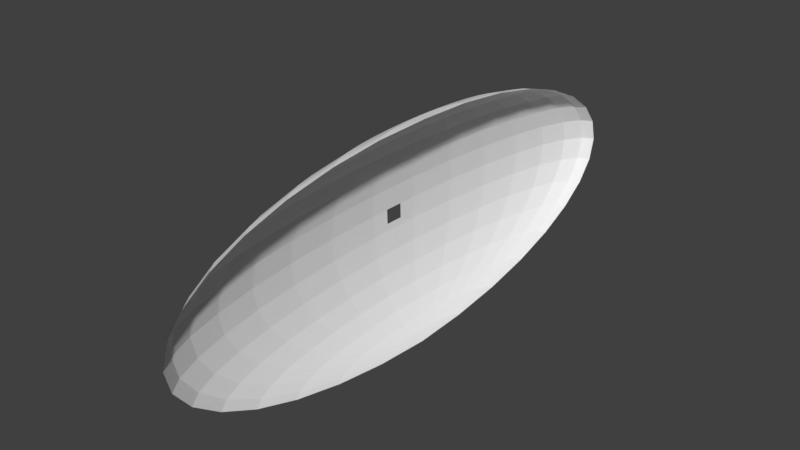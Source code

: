 # Source: mega_ship_outer_shell_test.blend  (saved by Blender 2.79.0; exported with 4.5.12 LTS)
import bpy
from mathutils import Matrix  # noqa: F401  (used for matrix-valued properties, if any)

bpy.ops.wm.read_factory_settings(use_empty=True)
scene = bpy.context.scene
scene.name = 'Scene'

# ---- collections
col_collection_1 = bpy.data.collections.new('Collection 1'); scene.collection.children.link(col_collection_1)

# ---- materials (node trees are filled in below, after node groups)
mat_material_001 = bpy.data.materials.new('Material.001')
mat_material_001.alpha_threshold = 0.0
mat_material_001.use_transparent_shadow = False
mat_material_001.roughness = 0.5

# ---- material node trees

# ---- world
world_world = bpy.data.worlds.new('World'); scene.world = world_world
world_world.color = (0.05088, 0.05088, 0.05088)
world_world.use_sun_shadow = False
world_world.sun_shadow_jitter_overblur = 0.0
world_world.cycles.sampling_method = 'MANUAL'

# ---- meshes
me_sphere = bpy.data.meshes.new('Sphere')
me_sphere.from_pydata([(0.0, -3.258e-07, -1.0), (-0.03806, -0.1913, 0.9808), (-0.07466, -0.3753, 0.9239), (-0.1084, -0.5449, 0.8315), (-0.1379, -0.6935, 0.7071), (-0.1622, -0.8155, 0.5556), (-0.1802, -0.9061, 0.3827), (-0.1913, -0.9619, 0.1951), (-0.1951, -0.9808, 7.55e-08), (-0.1913, -0.9619, -0.1951), (-0.1802, -0.9061, -0.3827), (-0.1622, -0.8155, -0.5556), (-0.1379, -0.6935, -0.7071), (-0.1084, -0.5449, -0.8315), (-0.07466, -0.3753, -0.9239), (-0.03806, -0.1913, -0.9808), (-1.247e-07, -6.269e-07, 1.0), (-0.07466, -0.1802, 0.9808), (-0.1464, -0.3536, 0.9239), (-0.2126, -0.5133, 0.8315), (-0.2706, -0.6533, 0.7071), (-0.3182, -0.7682, 0.5556), (-0.3536, -0.8536, 0.3827), (-0.3753, -0.9061, 0.1951), (-0.3827, -0.9239, 7.55e-08), (-0.3753, -0.9061, -0.1951), (-0.3536, -0.8536, -0.3827), (-0.3182, -0.7682, -0.5556), (-0.2706, -0.6533, -0.7071), (-0.2126, -0.5133, -0.8315), (-0.1464, -0.3536, -0.9239), (-0.07466, -0.1802, -0.9808), (-0.1084, -0.1622, 0.9808), (-0.2126, -0.3182, 0.9239), (-0.3087, -0.4619, 0.8315), (-0.3928, -0.5879, 0.7071), (-0.4619, -0.6913, 0.5556), (-0.5133, -0.7682, 0.3827), (-0.5449, -0.8155, 0.1951), (-0.5556, -0.8315, 7.55e-08), (-0.5449, -0.8155, -0.1951), (-0.5133, -0.7682, -0.3827), (-0.4619, -0.6913, -0.5556), (-0.3928, -0.5879, -0.7071), (-0.3087, -0.4619, -0.8315), (-0.2126, -0.3182, -0.9239), (-0.1084, -0.1622, -0.9808), (-0.1379, -0.138, 0.9808), (-0.2706, -0.2706, 0.9239), (-0.3928, -0.3928, 0.8315), (-0.5, -0.5, 0.7071), (-0.5879, -0.5879, 0.5556), (-0.6533, -0.6533, 0.3827), (-0.6935, -0.6935, 0.1951), (-0.7071, -0.7071, 7.55e-08), (-0.6935, -0.6935, -0.1951), (-0.6533, -0.6533, -0.3827), (-0.5879, -0.5879, -0.5556), (-0.5, -0.5, -0.7071), (-0.3928, -0.3928, -0.8315), (-0.2706, -0.2706, -0.9239), (-0.1379, -0.1379, -0.9808), (-0.1622, -0.1084, 0.9808), (-0.3182, -0.2126, 0.9239), (-0.4619, -0.3087, 0.8315), (-0.5879, -0.3928, 0.7071), (-0.6913, -0.4619, 0.5556), (-0.7682, -0.5133, 0.3827), (-0.8155, -0.5449, 0.1951), (-0.8315, -0.5556, 7.55e-08), (-0.8155, -0.5449, -0.1951), (-0.7682, -0.5133, -0.3827), (-0.6913, -0.4619, -0.5556), (-0.5879, -0.3928, -0.7071), (-0.4619, -0.3087, -0.8315), (-0.3182, -0.2126, -0.9239), (-0.1622, -0.1084, -0.9808), (-0.1802, -0.07466, 0.9808), (-0.3536, -0.1464, 0.9239), (-0.5133, -0.2126, 0.8315), (-0.6533, -0.2706, 0.7071), (-0.7682, -0.3182, 0.5556), (-0.8536, -0.3536, 0.3827), (-0.9061, -0.3753, 0.1951), (-0.9239, -0.3827, 7.55e-08), (-0.9061, -0.3753, -0.1951), (-0.8536, -0.3536, -0.3827), (-0.7682, -0.3182, -0.5556), (-0.6533, -0.2706, -0.7071), (-0.5133, -0.2126, -0.8315), (-0.3536, -0.1464, -0.9239), (-0.1802, -0.07466, -0.9808), (-0.1913, -0.03806, 0.9808), (-0.3753, -0.07466, 0.9239), (-0.5449, -0.1084, 0.8315), (-0.6935, -0.1379, 0.7071), (-0.8155, -0.1622, 0.5556), (-0.9061, -0.1802, 0.3827), (-0.9619, -0.1913, 0.1951), (-0.9808, -0.1951, 7.55e-08), (-0.9619, -0.1913, -0.1951), (-0.9061, -0.1802, -0.3827), (-0.8155, -0.1622, -0.5556), (-0.6935, -0.1379, -0.7071), (-0.5449, -0.1084, -0.8315), (-0.3753, -0.07466, -0.9239), (-0.1913, -0.03806, -0.9808), (-0.1951, -3.117e-07, 0.9808), (-0.3827, -2.819e-07, 0.9239), (-0.5556, -2.819e-07, 0.8315), (-0.7071, -1.851e-07, 0.7071), (-0.8315, -1.404e-07, 0.5556), (-0.9239, -3.192e-07, 0.3827), (-0.9808, -9.567e-08, 0.1951), (-1.0, -1.404e-07, 7.55e-08), (-0.9808, -9.567e-08, -0.1951), (-0.9239, -3.192e-07, -0.3827), (-0.8315, -1.404e-07, -0.5556), (-0.7071, -1.851e-07, -0.7071), (-0.5556, -2.596e-07, -0.8315), (-0.3827, -2.521e-07, -0.9239), (-0.1951, -3.155e-07, -0.9808), (-0.1913, 0.03806, 0.9808), (-0.3753, 0.07466, 0.9239), (-0.5449, 0.1084, 0.8315), (-0.6935, 0.1379, 0.7071), (-0.8155, 0.1622, 0.5556), (-0.9061, 0.1802, 0.3827), (-0.9619, 0.1913, 0.1951), (-0.9808, 0.1951, 7.55e-08), (-0.9619, 0.1913, -0.1951), (-0.9061, 0.1802, -0.3827), (-0.8155, 0.1622, -0.5556), (-0.6935, 0.1379, -0.7071), (-0.5449, 0.1084, -0.8315), (-0.3753, 0.07466, -0.9239), (-0.1913, 0.03806, -0.9808), (-0.1802, 0.07466, 0.9808), (-0.3536, 0.1464, 0.9239), (-0.5133, 0.2126, 0.8315), (-0.6533, 0.2706, 0.7071), (-0.7682, 0.3182, 0.5556), (-0.8536, 0.3536, 0.3827), (-0.9061, 0.3753, 0.1951), (-0.9239, 0.3827, 7.55e-08), (-0.9061, 0.3753, -0.1951), (-0.8536, 0.3536, -0.3827), (-0.7682, 0.3182, -0.5556), (-0.6533, 0.2706, -0.7071), (-0.5133, 0.2126, -0.8315), (-0.3536, 0.1464, -0.9239), (-0.1802, 0.07466, -0.9808), (-0.1622, 0.1084, 0.9808), (-0.3182, 0.2126, 0.9239), (-0.4619, 0.3087, 0.8315), (-0.5879, 0.3928, 0.7071), (-0.6913, 0.4619, 0.5556), (-0.7682, 0.5133, 0.3827), (-0.8155, 0.5449, 0.1951), (-0.8315, 0.5556, 7.55e-08), (-0.8155, 0.5449, -0.1951), (-0.7682, 0.5133, -0.3827), (-0.6913, 0.4619, -0.5556), (-0.5879, 0.3928, -0.7071), (-0.4619, 0.3087, -0.8315), (-0.3182, 0.2126, -0.9239), (-0.1622, 0.1084, -0.9808), (-0.1379, 0.1379, 0.9808), (-0.2706, 0.2706, 0.9239), (-0.3928, 0.3928, 0.8315), (-0.5, 0.5, 0.7071), (-0.5879, 0.5879, 0.5556), (-0.6533, 0.6533, 0.3827), (-0.6935, 0.6935, 0.1951), (-0.7071, 0.7071, 7.55e-08), (-0.6935, 0.6935, -0.1951), (-0.6533, 0.6533, -0.3827), (-0.5879, 0.5879, -0.5556), (-0.5, 0.5, -0.7071), (-0.3928, 0.3928, -0.8315), (-0.2706, 0.2706, -0.9239), (-0.1379, 0.1379, -0.9808), (-0.1084, 0.1622, 0.9808), (-0.2126, 0.3182, 0.9239), (-0.3087, 0.4619, 0.8315), (-0.3928, 0.5879, 0.7071), (-0.4619, 0.6913, 0.5556), (-0.5133, 0.7682, 0.3827), (-0.5449, 0.8155, 0.1951), (-0.5556, 0.8315, 7.55e-08), (-0.5449, 0.8155, -0.1951), (-0.5133, 0.7682, -0.3827), (-0.4619, 0.6913, -0.5556), (-0.3928, 0.5879, -0.7071), (-0.3087, 0.4619, -0.8315), (-0.2126, 0.3182, -0.9239), (-0.1084, 0.1622, -0.9808), (-0.07466, 0.1802, 0.9808), (-0.1464, 0.3536, 0.9239), (-0.2126, 0.5133, 0.8315), (-0.2706, 0.6533, 0.7071), (-0.3182, 0.7682, 0.5556), (-0.3536, 0.8536, 0.3827), (-0.3753, 0.9061, 0.1951), (-0.3827, 0.9239, 7.55e-08), (-0.3753, 0.9061, -0.1951), (-0.3536, 0.8536, -0.3827), (-0.3182, 0.7682, -0.5556), (-0.2706, 0.6533, -0.7071), (-0.2126, 0.5133, -0.8315), (-0.1464, 0.3536, -0.9239), (-0.07466, 0.1802, -0.9808), (-0.03806, 0.1913, 0.9808), (-0.07466, 0.3753, 0.9239), (-0.1084, 0.5449, 0.8315), (-0.1379, 0.6935, 0.7071), (-0.1622, 0.8155, 0.5556), (-0.1802, 0.9061, 0.3827), (-0.1913, 0.9619, 0.1951), (-0.1951, 0.9808, 7.55e-08), (-0.1913, 0.9619, -0.1951), (-0.1802, 0.9061, -0.3827), (-0.1622, 0.8155, -0.5556), (-0.1379, 0.6935, -0.7071), (-0.1084, 0.5449, -0.8315), (-0.07466, 0.3753, -0.9239), (-0.03806, 0.1913, -0.9808), (3.749e-08, 0.1951, 0.9808), (7.847e-08, 0.3827, 0.9239), (1.083e-07, 0.5556, 0.8315), (1.53e-07, 0.7071, 0.7071), (2.722e-07, 0.8315, 0.5556), (6.357e-08, 0.9239, 0.3827), (2.573e-07, 0.9808, 0.1951), (2.722e-07, 1.0, 7.55e-08), (2.573e-07, 0.9808, -0.1951), (6.357e-08, 0.9239, -0.3827), (2.722e-07, 0.8315, -0.5556), (1.53e-07, 0.7071, -0.7071), (1.232e-07, 0.5556, -0.8315), (7.847e-08, 0.3827, -0.9239), (1.514e-08, 0.1951, -0.9808), (-0.9936, -1.255e-07, -0.06503), (-0.9872, -1.106e-07, -0.1301), (-0.9745, 0.1938, -0.06503), (-0.9682, 0.1926, -0.1301), (-0.9872, 0.1301, 7.55e-08), (-0.9936, 0.06503, 7.55e-08), (-0.9682, 0.1276, -0.1951), (-0.9745, 0.06378, -0.1951), (-0.9809, 0.0642, -0.1301), (-0.9745, 0.1284, -0.1301), (-0.9872, 0.06461, -0.06503), (-0.9809, 0.1292, -0.06503)], [], [(1, 16, 17), (0, 15, 31), (9, 8, 24, 25), (2, 1, 17, 18), (10, 9, 25, 26), (3, 2, 18, 19), (11, 10, 26, 27), (4, 3, 19, 20), (12, 11, 27, 28), (5, 4, 20, 21), (13, 12, 28, 29), (6, 5, 21, 22), (14, 13, 29, 30), (7, 6, 22, 23), (15, 14, 30, 31), (8, 7, 23, 24), (21, 20, 35, 36), (29, 28, 43, 44), (22, 21, 36, 37), (30, 29, 44, 45), (23, 22, 37, 38), (31, 30, 45, 46), (24, 23, 38, 39), (17, 16, 32), (0, 31, 46), (25, 24, 39, 40), (18, 17, 32, 33), (26, 25, 40, 41), (19, 18, 33, 34), (27, 26, 41, 42), (20, 19, 34, 35), (28, 27, 42, 43), (40, 39, 54, 55), (33, 32, 47, 48), (41, 40, 55, 56), (34, 33, 48, 49), (42, 41, 56, 57), (35, 34, 49, 50), (43, 42, 57, 58), (36, 35, 50, 51), (44, 43, 58, 59), (37, 36, 51, 52), (45, 44, 59, 60), (38, 37, 52, 53), (46, 45, 60, 61), (39, 38, 53, 54), (32, 16, 47), (0, 46, 61), (59, 58, 73, 74), (52, 51, 66, 67), (60, 59, 74, 75), (53, 52, 67, 68), (61, 60, 75, 76), (54, 53, 68, 69), (47, 16, 62), (0, 61, 76), (55, 54, 69, 70), (48, 47, 62, 63), (56, 55, 70, 71), (49, 48, 63, 64), (57, 56, 71, 72), (50, 49, 64, 65), (58, 57, 72, 73), (51, 50, 65, 66), (71, 70, 85, 86), (64, 63, 78, 79), (72, 71, 86, 87), (65, 64, 79, 80), (73, 72, 87, 88), (66, 65, 80, 81), (74, 73, 88, 89), (67, 66, 81, 82), (75, 74, 89, 90), (68, 67, 82, 83), (76, 75, 90, 91), (69, 68, 83, 84), (62, 16, 77), (0, 76, 91), (70, 69, 84, 85), (63, 62, 77, 78), (90, 89, 104, 105), (83, 82, 97, 98), (91, 90, 105, 106), (84, 83, 98, 99), (77, 16, 92), (0, 91, 106), (85, 84, 99, 100), (78, 77, 92, 93), (86, 85, 100, 101), (79, 78, 93, 94), (87, 86, 101, 102), (80, 79, 94, 95), (88, 87, 102, 103), (81, 80, 95, 96), (89, 88, 103, 104), (82, 81, 96, 97), (94, 93, 108, 109), (102, 101, 116, 117), (95, 94, 109, 110), (103, 102, 117, 118), (96, 95, 110, 111), (104, 103, 118, 119), (97, 96, 111, 112), (105, 104, 119, 120), (98, 97, 112, 113), (106, 105, 120, 121), (99, 98, 113, 114), (92, 16, 107), (0, 106, 121), (100, 99, 114, 242, 243, 115), (93, 92, 107, 108), (101, 100, 115, 116), (113, 112, 127, 128), (121, 120, 135, 136), (114, 113, 128, 129, 246, 247), (107, 16, 122), (0, 121, 136), (253, 246, 129, 244), (108, 107, 122, 123), (116, 115, 249, 248, 130, 131), (109, 108, 123, 124), (117, 116, 131, 132), (110, 109, 124, 125), (118, 117, 132, 133), (111, 110, 125, 126), (119, 118, 133, 134), (112, 111, 126, 127), (120, 119, 134, 135), (132, 131, 146, 147), (125, 124, 139, 140), (133, 132, 147, 148), (126, 125, 140, 141), (134, 133, 148, 149), (127, 126, 141, 142), (135, 134, 149, 150), (128, 127, 142, 143), (136, 135, 150, 151), (129, 128, 143, 144), (122, 16, 137), (0, 136, 151), (130, 245, 244, 129, 144, 145), (123, 122, 137, 138), (131, 130, 145, 146), (124, 123, 138, 139), (151, 150, 165, 166), (144, 143, 158, 159), (137, 16, 152), (0, 151, 166), (145, 144, 159, 160), (138, 137, 152, 153), (146, 145, 160, 161), (139, 138, 153, 154), (147, 146, 161, 162), (140, 139, 154, 155), (148, 147, 162, 163), (141, 140, 155, 156), (149, 148, 163, 164), (142, 141, 156, 157), (150, 149, 164, 165), (143, 142, 157, 158), (155, 154, 169, 170), (163, 162, 177, 178), (156, 155, 170, 171), (164, 163, 178, 179), (157, 156, 171, 172), (165, 164, 179, 180), (158, 157, 172, 173), (166, 165, 180, 181), (159, 158, 173, 174), (152, 16, 167), (0, 166, 181), (160, 159, 174, 175), (153, 152, 167, 168), (161, 160, 175, 176), (154, 153, 168, 169), (162, 161, 176, 177), (174, 173, 188, 189), (167, 16, 182), (0, 181, 196), (175, 174, 189, 190), (168, 167, 182, 183), (176, 175, 190, 191), (169, 168, 183, 184), (177, 176, 191, 192), (170, 169, 184, 185), (178, 177, 192, 193), (171, 170, 185, 186), (179, 178, 193, 194), (172, 171, 186, 187), (180, 179, 194, 195), (173, 172, 187, 188), (181, 180, 195, 196), (193, 192, 207, 208), (186, 185, 200, 201), (194, 193, 208, 209), (187, 186, 201, 202), (195, 194, 209, 210), (188, 187, 202, 203), (196, 195, 210, 211), (189, 188, 203, 204), (182, 16, 197), (0, 196, 211), (190, 189, 204, 205), (183, 182, 197, 198), (191, 190, 205, 206), (184, 183, 198, 199), (192, 191, 206, 207), (185, 184, 199, 200), (0, 211, 226), (205, 204, 219, 220), (198, 197, 212, 213), (206, 205, 220, 221), (199, 198, 213, 214), (207, 206, 221, 222), (200, 199, 214, 215), (208, 207, 222, 223), (201, 200, 215, 216), (209, 208, 223, 224), (202, 201, 216, 217), (210, 209, 224, 225), (203, 202, 217, 218), (211, 210, 225, 226), (204, 203, 218, 219), (197, 16, 212), (224, 223, 238, 239), (217, 216, 231, 232), (225, 224, 239, 240), (218, 217, 232, 233), (226, 225, 240, 241), (219, 218, 233, 234), (212, 16, 227), (0, 226, 241), (220, 219, 234, 235), (213, 212, 227, 228), (221, 220, 235, 236), (214, 213, 228, 229), (222, 221, 236, 237), (215, 214, 229, 230), (223, 222, 237, 238), (216, 215, 230, 231), (248, 251, 245, 130), (251, 253, 244, 245), (115, 243, 250, 249), (249, 250, 251, 248), (243, 242, 252, 250), (242, 114, 247, 252)])
_uv = me_sphere.uv_layers.new(name='UVMap')
_uv.uv.foreach_set('vector', [0.4201, 0.6946, 0.4201, 0.7614, 0.4049, 0.6956, 0.9414, 0.7264, 0.9198, 0.7909, 0.9055, 0.7864, 0.1468, 0.004832, 0.2253, 0.0, 0.2214, 0.05584, 0.1431, 0.0596, 0.4169, 0.6303, 0.4201, 0.6946, 0.4049, 0.6956, 0.387, 0.6323, 0.07273, 0.01782, 0.1468, 0.004832, 0.1431, 0.0596, 0.06918, 0.06941, 0.4106, 0.571, 0.4169, 0.6303, 0.387, 0.6323, 0.3673, 0.5739, 0.005822, 0.03845, 0.07273, 0.01782, 0.06918, 0.06941, 0.002629, 0.08488, 0.4014, 0.519, 0.4106, 0.571, 0.3673, 0.5739, 0.3463, 0.5228, 0.8445, 0.9594, 0.8191, 1.0, 0.7582, 0.9806, 0.7927, 0.9429, 0.4563, 0.03467, 0.5221, 0.06113, 0.5194, 0.1006, 0.4531, 0.0811, 0.8704, 0.9097, 0.8445, 0.9594, 0.7927, 0.9429, 0.8297, 0.8967, 0.383, 0.01521, 0.4563, 0.03467, 0.4531, 0.0811, 0.3795, 0.0668, 0.8959, 0.8528, 0.8704, 0.9097, 0.8297, 0.8967, 0.8678, 0.8439, 0.305, 0.003504, 0.383, 0.01521, 0.3795, 0.0668, 0.3013, 0.05828, 0.9198, 0.7909, 0.8959, 0.8528, 0.8678, 0.8439, 0.9055, 0.7864, 0.2253, 0.0, 0.305, 0.003504, 0.3013, 0.05828, 0.2214, 0.05584, 0.4531, 0.0811, 0.5194, 0.1006, 0.5177, 0.1445, 0.4512, 0.1327, 0.8297, 0.8967, 0.7927, 0.9429, 0.7457, 0.918, 0.7928, 0.8772, 0.3795, 0.0668, 0.4531, 0.0811, 0.4512, 0.1327, 0.3773, 0.1241, 0.8678, 0.8439, 0.8297, 0.8967, 0.7928, 0.8772, 0.8424, 0.8304, 0.3013, 0.05828, 0.3795, 0.0668, 0.3773, 0.1241, 0.2989, 0.1191, 0.9055, 0.7864, 0.8678, 0.8439, 0.8424, 0.8304, 0.8926, 0.7795, 0.2214, 0.05584, 0.3013, 0.05828, 0.2989, 0.1191, 0.2191, 0.1179, 0.4049, 0.6956, 0.4201, 0.7614, 0.3902, 0.6991, 0.9414, 0.7264, 0.9055, 0.7864, 0.8926, 0.7795, 0.1431, 0.0596, 0.2214, 0.05584, 0.2191, 0.1179, 0.1407, 0.1204, 0.387, 0.6323, 0.4049, 0.6956, 0.3902, 0.6991, 0.3582, 0.6393, 0.06918, 0.06941, 0.1431, 0.0596, 0.1407, 0.1204, 0.067, 0.1267, 0.3673, 0.5739, 0.387, 0.6323, 0.3582, 0.6393, 0.3254, 0.584, 0.002629, 0.08488, 0.06918, 0.06941, 0.067, 0.1267, 0.0006637, 0.1365, 0.3463, 0.5228, 0.3673, 0.5739, 0.3254, 0.584, 0.2931, 0.5356, 0.7927, 0.9429, 0.7582, 0.9806, 0.7029, 0.9513, 0.7457, 0.918, 0.1407, 0.1204, 0.2191, 0.1179, 0.2183, 0.1837, 0.14, 0.185, 0.3582, 0.6393, 0.3902, 0.6991, 0.3766, 0.7051, 0.3315, 0.6509, 0.067, 0.1267, 0.1407, 0.1204, 0.14, 0.185, 0.06626, 0.1876, 0.3254, 0.584, 0.3582, 0.6393, 0.3315, 0.6509, 0.2867, 0.601, 0.0006637, 0.1365, 0.067, 0.1267, 0.06626, 0.1876, 0.0, 0.1912, 0.2931, 0.5356, 0.3254, 0.584, 0.2867, 0.601, 0.2438, 0.5571, 0.7457, 0.918, 0.7029, 0.9513, 0.6554, 0.9133, 0.7053, 0.8857, 0.4512, 0.1327, 0.5177, 0.1445, 0.5171, 0.191, 0.4505, 0.1874, 0.7928, 0.8772, 0.7457, 0.918, 0.7053, 0.8857, 0.761, 0.8518, 0.3773, 0.1241, 0.4512, 0.1327, 0.4505, 0.1874, 0.3766, 0.1849, 0.8424, 0.8304, 0.7928, 0.8772, 0.761, 0.8518, 0.8205, 0.8129, 0.2989, 0.1191, 0.3773, 0.1241, 0.3766, 0.1849, 0.2982, 0.1837, 0.8926, 0.7795, 0.8424, 0.8304, 0.8205, 0.8129, 0.8814, 0.7706, 0.2191, 0.1179, 0.2989, 0.1191, 0.2982, 0.1837, 0.2183, 0.1837, 0.3902, 0.6991, 0.4201, 0.7614, 0.3766, 0.7051, 0.9414, 0.7264, 0.8926, 0.7795, 0.8814, 0.7706, 0.761, 0.8518, 0.7053, 0.8857, 0.673, 0.8472, 0.7356, 0.8216, 0.3766, 0.1849, 0.4505, 0.1874, 0.4512, 0.2432, 0.3773, 0.247, 0.8205, 0.8129, 0.761, 0.8518, 0.7356, 0.8216, 0.803, 0.7921, 0.2982, 0.1837, 0.3766, 0.1849, 0.3773, 0.247, 0.2989, 0.2495, 0.8814, 0.7706, 0.8205, 0.8129, 0.803, 0.7921, 0.8725, 0.76, 0.2183, 0.1837, 0.2982, 0.1837, 0.2989, 0.2495, 0.2191, 0.2508, 0.3766, 0.7051, 0.4201, 0.7614, 0.3646, 0.7132, 0.9414, 0.7264, 0.8814, 0.7706, 0.8725, 0.76, 0.14, 0.185, 0.2183, 0.1837, 0.2191, 0.2508, 0.1407, 0.2509, 0.3315, 0.6509, 0.3766, 0.7051, 0.3646, 0.7132, 0.308, 0.6668, 0.06626, 0.1876, 0.14, 0.185, 0.1407, 0.2509, 0.067, 0.2496, 0.2867, 0.601, 0.3315, 0.6509, 0.308, 0.6668, 0.2526, 0.624, 0.0, 0.1912, 0.06626, 0.1876, 0.067, 0.2496, 0.0006637, 0.247, 0.2438, 0.5571, 0.2867, 0.601, 0.2526, 0.624, 0.2003, 0.5865, 0.7053, 0.8857, 0.6554, 0.9133, 0.6174, 0.8681, 0.673, 0.8472, 0.4505, 0.1874, 0.5171, 0.191, 0.5177, 0.2385, 0.4512, 0.2432, 0.067, 0.2496, 0.1407, 0.2509, 0.1431, 0.3154, 0.06918, 0.3104, 0.2526, 0.624, 0.308, 0.6668, 0.2886, 0.6863, 0.2243, 0.6524, 0.0006637, 0.247, 0.067, 0.2496, 0.06918, 0.3104, 0.002629, 0.3017, 0.2003, 0.5865, 0.2526, 0.624, 0.2243, 0.6524, 0.1643, 0.6226, 0.673, 0.8472, 0.6174, 0.8681, 0.5904, 0.8174, 0.65, 0.8041, 0.4512, 0.2432, 0.5177, 0.2385, 0.5194, 0.285, 0.4531, 0.298, 0.7356, 0.8216, 0.673, 0.8472, 0.65, 0.8041, 0.7176, 0.7877, 0.3773, 0.247, 0.4512, 0.2432, 0.4531, 0.298, 0.3795, 0.3078, 0.803, 0.7921, 0.7356, 0.8216, 0.7176, 0.7877, 0.7906, 0.7688, 0.2989, 0.2495, 0.3773, 0.247, 0.3795, 0.3078, 0.3013, 0.3141, 0.8725, 0.76, 0.803, 0.7921, 0.7906, 0.7688, 0.8662, 0.7481, 0.2191, 0.2508, 0.2989, 0.2495, 0.3013, 0.3141, 0.2214, 0.3167, 0.3646, 0.7132, 0.4201, 0.7614, 0.3547, 0.7231, 0.9414, 0.7264, 0.8725, 0.76, 0.8662, 0.7481, 0.1407, 0.2509, 0.2191, 0.2508, 0.2214, 0.3167, 0.1431, 0.3154, 0.308, 0.6668, 0.3646, 0.7132, 0.3547, 0.7231, 0.2886, 0.6863, 0.7906, 0.7688, 0.7176, 0.7877, 0.7077, 0.7514, 0.7838, 0.7438, 0.3013, 0.3141, 0.3795, 0.3078, 0.383, 0.365, 0.305, 0.3749, 0.8662, 0.7481, 0.7906, 0.7688, 0.7838, 0.7438, 0.8627, 0.7354, 0.2214, 0.3167, 0.3013, 0.3141, 0.305, 0.3749, 0.2253, 0.3786, 0.3547, 0.7231, 0.4201, 0.7614, 0.3472, 0.7346, 0.9414, 0.7264, 0.8662, 0.7481, 0.8627, 0.7354, 0.1431, 0.3154, 0.2214, 0.3167, 0.2253, 0.3786, 0.1468, 0.3762, 0.2886, 0.6863, 0.3547, 0.7231, 0.3472, 0.7346, 0.2739, 0.7087, 0.06918, 0.3104, 0.1431, 0.3154, 0.1468, 0.3762, 0.07273, 0.3676, 0.2243, 0.6524, 0.2886, 0.6863, 0.2739, 0.7087, 0.203, 0.6849, 0.002629, 0.3017, 0.06918, 0.3104, 0.07273, 0.3676, 0.005822, 0.3533, 0.1643, 0.6226, 0.2243, 0.6524, 0.203, 0.6849, 0.1373, 0.664, 0.65, 0.8041, 0.5904, 0.8174, 0.5756, 0.7631, 0.6374, 0.7579, 0.4531, 0.298, 0.5194, 0.285, 0.5221, 0.3289, 0.4563, 0.3495, 0.7176, 0.7877, 0.65, 0.8041, 0.6374, 0.7579, 0.7077, 0.7514, 0.3795, 0.3078, 0.4531, 0.298, 0.4563, 0.3495, 0.383, 0.365, 0.203, 0.6849, 0.2739, 0.7087, 0.2646, 0.7332, 0.1896, 0.7204, 0.005822, 0.3533, 0.07273, 0.3676, 0.0775, 0.4192, 0.01012, 0.3996, 0.1373, 0.664, 0.203, 0.6849, 0.1896, 0.7204, 0.1201, 0.7091, 0.6374, 0.7579, 0.5756, 0.7631, 0.5733, 0.7073, 0.6355, 0.7105, 0.07917, 0.6468, 0.1373, 0.664, 0.1201, 0.7091, 0.05902, 0.6998, 0.7077, 0.7514, 0.6374, 0.7579, 0.6355, 0.7105, 0.7062, 0.7141, 0.383, 0.365, 0.4563, 0.3495, 0.4606, 0.3959, 0.3878, 0.4165, 0.7838, 0.7438, 0.7077, 0.7514, 0.7062, 0.7141, 0.7827, 0.7181, 0.305, 0.3749, 0.383, 0.365, 0.3878, 0.4165, 0.3101, 0.4296, 0.8627, 0.7354, 0.7838, 0.7438, 0.7827, 0.7181, 0.8622, 0.7223, 0.2253, 0.3786, 0.305, 0.3749, 0.3101, 0.4296, 0.2304, 0.4344, 0.3472, 0.7346, 0.4201, 0.7614, 0.3425, 0.747, 0.9414, 0.7264, 0.8627, 0.7354, 0.8622, 0.7223, 0.1468, 0.3762, 0.2253, 0.3786, 0.2304, 0.4344, 0.2042, 0.4332, 0.1781, 0.4321, 0.1519, 0.4309, 0.2739, 0.7087, 0.3472, 0.7346, 0.3425, 0.747, 0.2646, 0.7332, 0.07273, 0.3676, 0.1468, 0.3762, 0.1519, 0.4309, 0.0775, 0.4192, 0.3101, 0.4296, 0.3878, 0.4165, 0.3936, 0.4604, 0.3163, 0.4761, 0.8622, 0.7223, 0.7827, 0.7181, 0.7875, 0.6928, 0.8646, 0.7093, 0.2304, 0.4344, 0.3101, 0.4296, 0.3163, 0.4761, 0.2367, 0.4818, 0.2346, 0.466, 0.2325, 0.4502, 0.3425, 0.747, 0.4201, 0.7614, 0.3407, 0.76, 0.9414, 0.7264, 0.8622, 0.7223, 0.8646, 0.7093, 0.2084, 0.4646, 0.2346, 0.466, 0.2367, 0.4818, 0.2105, 0.4803, 0.2646, 0.7332, 0.3425, 0.747, 0.3407, 0.76, 0.2611, 0.7587, 0.0775, 0.4192, 0.1519, 0.4309, 0.1539, 0.4464, 0.156, 0.4619, 0.1581, 0.4774, 0.08332, 0.463, 0.1896, 0.7204, 0.2646, 0.7332, 0.2611, 0.7587, 0.1844, 0.7574, 0.5733, 0.7073, 0.5221, 0.7047, 0.5337, 0.6435, 0.5838, 0.6522, 0.1201, 0.7091, 0.1896, 0.7204, 0.1844, 0.7574, 0.1136, 0.7562, 0.6355, 0.7105, 0.5733, 0.7073, 0.5838, 0.6522, 0.6444, 0.6636, 0.05902, 0.6998, 0.1201, 0.7091, 0.1136, 0.7562, 0.05131, 0.7553, 0.7062, 0.7141, 0.6355, 0.7105, 0.6444, 0.6636, 0.7132, 0.6773, 0.3878, 0.4165, 0.4606, 0.3959, 0.4659, 0.4353, 0.3936, 0.4604, 0.7827, 0.7181, 0.7062, 0.7141, 0.7132, 0.6773, 0.7875, 0.6928, 0.5838, 0.6522, 0.5337, 0.6435, 0.559, 0.5854, 0.6066, 0.5999, 0.1136, 0.7562, 0.1844, 0.7574, 0.1878, 0.7946, 0.1179, 0.8036, 0.6444, 0.6636, 0.5838, 0.6522, 0.6066, 0.5999, 0.6637, 0.6191, 0.05131, 0.7553, 0.1136, 0.7562, 0.1179, 0.8036, 0.05635, 0.8109, 0.7132, 0.6773, 0.6444, 0.6636, 0.6637, 0.6191, 0.7284, 0.6424, 0.0, 0.7545, 0.05131, 0.7553, 0.05635, 0.8109, 0.005595, 0.8163, 0.7875, 0.6928, 0.7132, 0.6773, 0.7284, 0.6424, 0.798, 0.6687, 0.3163, 0.4761, 0.3936, 0.4604, 0.4003, 0.4947, 0.3233, 0.5126, 0.8646, 0.7093, 0.7875, 0.6928, 0.798, 0.6687, 0.87, 0.6971, 0.2367, 0.4818, 0.3163, 0.4761, 0.3233, 0.5126, 0.2439, 0.519, 0.3407, 0.76, 0.4201, 0.7614, 0.3419, 0.7731, 0.9414, 0.7264, 0.8646, 0.7093, 0.87, 0.6971, 0.5282, 0.3129, 0.5262, 0.2906, 0.5241, 0.2683, 0.5221, 0.2461, 0.5665, 0.2409, 0.5718, 0.3078, 0.2611, 0.7587, 0.3407, 0.76, 0.3419, 0.7731, 0.2634, 0.7843, 0.5479, 0.3779, 0.5282, 0.3129, 0.5718, 0.3078, 0.589, 0.3731, 0.1844, 0.7574, 0.2611, 0.7587, 0.2634, 0.7843, 0.1878, 0.7946, 0.87, 0.6971, 0.798, 0.6687, 0.8138, 0.6468, 0.878, 0.6859, 0.5665, 0.2409, 0.5733, 0.1749, 0.6288, 0.1708, 0.6231, 0.2367, 0.3419, 0.7731, 0.4201, 0.7614, 0.346, 0.7857, 0.9414, 0.7264, 0.87, 0.6971, 0.878, 0.6859, 0.5718, 0.3078, 0.5665, 0.2409, 0.6231, 0.2367, 0.6273, 0.3037, 0.2634, 0.7843, 0.3419, 0.7731, 0.346, 0.7857, 0.2715, 0.809, 0.589, 0.3731, 0.5718, 0.3078, 0.6273, 0.3037, 0.6412, 0.3692, 0.1878, 0.7946, 0.2634, 0.7843, 0.2715, 0.809, 0.1995, 0.8305, 0.6174, 0.4342, 0.589, 0.3731, 0.6412, 0.3692, 0.6644, 0.4307, 0.1179, 0.8036, 0.1878, 0.7946, 0.1995, 0.8305, 0.1328, 0.8492, 0.6637, 0.6191, 0.6066, 0.5999, 0.6408, 0.5524, 0.6929, 0.5787, 0.05635, 0.8109, 0.1179, 0.8036, 0.1328, 0.8492, 0.07393, 0.8646, 0.7284, 0.6424, 0.6637, 0.6191, 0.6929, 0.5787, 0.7513, 0.6106, 0.005595, 0.8163, 0.05635, 0.8109, 0.07393, 0.8646, 0.02514, 0.876, 0.798, 0.6687, 0.7284, 0.6424, 0.7513, 0.6106, 0.8138, 0.6468, 0.5733, 0.1749, 0.592, 0.1124, 0.6442, 0.1085, 0.6288, 0.1708, 0.1328, 0.8492, 0.1995, 0.8305, 0.2192, 0.8637, 0.1579, 0.8915, 0.6929, 0.5787, 0.6408, 0.5524, 0.6851, 0.5115, 0.7306, 0.544, 0.07393, 0.8646, 0.1328, 0.8492, 0.1579, 0.8915, 0.1034, 0.9144, 0.7513, 0.6106, 0.6929, 0.5787, 0.7306, 0.544, 0.7809, 0.5833, 0.6442, 0.1085, 0.6688, 0.05217, 0.7241, 0.04955, 0.7057, 0.1056, 0.8138, 0.6468, 0.7513, 0.6106, 0.7809, 0.5833, 0.8342, 0.628, 0.6288, 0.1708, 0.6442, 0.1085, 0.7057, 0.1056, 0.694, 0.1677, 0.878, 0.6859, 0.8138, 0.6468, 0.8342, 0.628, 0.8884, 0.6763, 0.6231, 0.2367, 0.6288, 0.1708, 0.694, 0.1677, 0.6895, 0.2335, 0.346, 0.7857, 0.4201, 0.7614, 0.3529, 0.7973, 0.9414, 0.7264, 0.878, 0.6859, 0.8884, 0.6763, 0.6273, 0.3037, 0.6231, 0.2367, 0.6895, 0.2335, 0.6925, 0.3006, 0.2715, 0.809, 0.346, 0.7857, 0.3529, 0.7973, 0.2851, 0.8319, 0.6412, 0.3692, 0.6273, 0.3037, 0.6925, 0.3006, 0.7026, 0.3663, 0.1995, 0.8305, 0.2715, 0.809, 0.2851, 0.8319, 0.2192, 0.8637, 0.6644, 0.4307, 0.6412, 0.3692, 0.7026, 0.3663, 0.7197, 0.4281, 0.6895, 0.2335, 0.694, 0.1677, 0.7664, 0.1658, 0.7634, 0.2316, 0.3529, 0.7973, 0.4201, 0.7614, 0.3623, 0.8076, 0.9414, 0.7264, 0.8884, 0.6763, 0.9008, 0.6686, 0.6925, 0.3006, 0.6895, 0.2335, 0.7634, 0.2316, 0.7649, 0.2987, 0.2851, 0.8319, 0.3529, 0.7973, 0.3623, 0.8076, 0.3036, 0.8521, 0.7026, 0.3663, 0.6925, 0.3006, 0.7649, 0.2987, 0.7709, 0.3645, 0.2192, 0.8637, 0.2851, 0.8319, 0.3036, 0.8521, 0.2461, 0.893, 0.7197, 0.4281, 0.7026, 0.3663, 0.7709, 0.3645, 0.7811, 0.4265, 0.1579, 0.8915, 0.2192, 0.8637, 0.2461, 0.893, 0.1921, 0.9288, 0.7429, 0.4837, 0.7197, 0.4281, 0.7811, 0.4265, 0.7951, 0.4823, 0.1034, 0.9144, 0.1579, 0.8915, 0.1921, 0.9288, 0.1436, 0.9582, 0.7809, 0.5833, 0.7306, 0.544, 0.7755, 0.5162, 0.8162, 0.5615, 0.7057, 0.1056, 0.7241, 0.04955, 0.7855, 0.04794, 0.7739, 0.1038, 0.8342, 0.628, 0.7809, 0.5833, 0.8162, 0.5615, 0.8585, 0.6129, 0.694, 0.1677, 0.7057, 0.1056, 0.7739, 0.1038, 0.7664, 0.1658, 0.8884, 0.6763, 0.8342, 0.628, 0.8585, 0.6129, 0.9008, 0.6686, 0.7951, 0.4823, 0.7811, 0.4265, 0.8462, 0.426, 0.8506, 0.4818, 0.1436, 0.9582, 0.1921, 0.9288, 0.2341, 0.9597, 0.193, 0.9945, 0.8162, 0.5615, 0.7755, 0.5162, 0.8258, 0.4964, 0.8557, 0.5459, 0.7739, 0.1038, 0.7855, 0.04794, 0.8506, 0.0474, 0.8463, 0.1032, 0.8585, 0.6129, 0.8162, 0.5615, 0.8557, 0.5459, 0.8857, 0.6022, 0.7664, 0.1658, 0.7739, 0.1038, 0.8463, 0.1032, 0.8433, 0.1651, 0.9008, 0.6686, 0.8585, 0.6129, 0.8857, 0.6022, 0.9147, 0.6632, 0.7634, 0.2316, 0.7664, 0.1658, 0.8433, 0.1651, 0.8418, 0.2309, 0.3623, 0.8076, 0.4201, 0.7614, 0.3739, 0.8161, 0.9414, 0.7264, 0.9008, 0.6686, 0.9147, 0.6632, 0.7649, 0.2987, 0.7634, 0.2316, 0.8418, 0.2309, 0.8418, 0.2981, 0.3036, 0.8521, 0.3623, 0.8076, 0.3739, 0.8161, 0.3263, 0.8688, 0.7709, 0.3645, 0.7649, 0.2987, 0.8418, 0.2981, 0.8433, 0.3639, 0.2461, 0.893, 0.3036, 0.8521, 0.3263, 0.8688, 0.2791, 0.9172, 0.7811, 0.4265, 0.7709, 0.3645, 0.8433, 0.3639, 0.8462, 0.426, 0.1921, 0.9288, 0.2461, 0.893, 0.2791, 0.9172, 0.2341, 0.9597, 0.9414, 0.7264, 0.9147, 0.6632, 0.9295, 0.6602, 0.8418, 0.2981, 0.8418, 0.2309, 0.9217, 0.2316, 0.9201, 0.2987, 0.3263, 0.8688, 0.3739, 0.8161, 0.3872, 0.8225, 0.3524, 0.8813, 0.8433, 0.3639, 0.8418, 0.2981, 0.9201, 0.2987, 0.9171, 0.3645, 0.2791, 0.9172, 0.3263, 0.8688, 0.3524, 0.8813, 0.317, 0.9355, 0.8462, 0.426, 0.8433, 0.3639, 0.9171, 0.3645, 0.9127, 0.4265, 0.2341, 0.9597, 0.2791, 0.9172, 0.317, 0.9355, 0.2823, 0.9829, 0.8506, 0.4818, 0.8462, 0.426, 0.9127, 0.4265, 0.907, 0.4823, 0.8506, 0.0474, 0.8561, 0.0, 0.9126, 0.0004621, 0.9171, 0.04794, 0.8557, 0.5459, 0.8258, 0.4964, 0.8796, 0.4854, 0.898, 0.5373, 0.8463, 0.1032, 0.8506, 0.0474, 0.9171, 0.04794, 0.9201, 0.1038, 0.8857, 0.6022, 0.8557, 0.5459, 0.898, 0.5373, 0.9149, 0.5963, 0.8433, 0.1651, 0.8463, 0.1032, 0.9201, 0.1038, 0.9217, 0.1658, 0.9147, 0.6632, 0.8857, 0.6022, 0.9149, 0.5963, 0.9295, 0.6602, 0.8418, 0.2309, 0.8433, 0.1651, 0.9217, 0.1658, 0.9217, 0.2316, 0.3739, 0.8161, 0.4201, 0.7614, 0.3872, 0.8225, 0.898, 0.5373, 0.8796, 0.4854, 0.9349, 0.4837, 0.9414, 0.5359, 0.9201, 0.1038, 0.9171, 0.04794, 0.9822, 0.04955, 0.9925, 0.1056, 0.9149, 0.5963, 0.898, 0.5373, 0.9414, 0.5359, 0.9448, 0.5954, 0.9217, 0.1658, 0.9201, 0.1038, 0.9925, 0.1056, 0.9985, 0.1677, 0.9295, 0.6602, 0.9149, 0.5963, 0.9448, 0.5954, 0.9448, 0.6597, 0.9217, 0.2316, 0.9217, 0.1658, 0.9985, 0.1677, 1.0, 0.2335, 0.3872, 0.8225, 0.4201, 0.7614, 0.4017, 0.8266, 0.9414, 0.7264, 0.9295, 0.6602, 0.9448, 0.6597, 0.9201, 0.2987, 0.9217, 0.2316, 1.0, 0.2335, 0.9969, 0.3006, 0.3524, 0.8813, 0.3872, 0.8225, 0.4017, 0.8266, 0.3809, 0.8893, 0.9171, 0.3645, 0.9201, 0.2987, 0.9969, 0.3006, 0.9895, 0.3663, 0.317, 0.9355, 0.3524, 0.8813, 0.3809, 0.8893, 0.3583, 0.947, 0.9127, 0.4265, 0.9171, 0.3645, 0.9895, 0.3663, 0.9778, 0.4281, 0.2823, 0.9829, 0.317, 0.9355, 0.3583, 0.947, 0.3349, 0.9976, 0.907, 0.4823, 0.9127, 0.4265, 0.9778, 0.4281, 0.9624, 0.4837, 0.9171, 0.04794, 0.9126, 0.0004621, 0.968, 0.001831, 0.9822, 0.04955, 0.156, 0.4619, 0.1822, 0.4633, 0.1843, 0.4789, 0.1581, 0.4774, 0.1822, 0.4633, 0.2084, 0.4646, 0.2105, 0.4803, 0.1843, 0.4789, 0.1519, 0.4309, 0.1781, 0.4321, 0.1801, 0.4477, 0.1539, 0.4464, 0.1539, 0.4464, 0.1801, 0.4477, 0.1822, 0.4633, 0.156, 0.4619, 0.1781, 0.4321, 0.2042, 0.4332, 0.2063, 0.4489, 0.1801, 0.4477, 0.2042, 0.4332, 0.2304, 0.4344, 0.2325, 0.4502, 0.2063, 0.4489])
me_sphere.materials.append(mat_material_001)
me_sphere.use_remesh_preserve_volume = False
me_sphere.use_remesh_preserve_attributes = False
me_sphere.use_mirror_vertex_groups = False
me_sphere.update()

# ---- objects
ob_sphere = bpy.data.objects.new('Sphere', me_sphere)

# ---- transforms, parenting, visibility, modifiers, constraints
ob_sphere.location = (0.0, 0.0, 0.0)
ob_sphere.scale = (1.0, 4.939, 1.89)
ob_sphere.lineart.crease_threshold = 0.0

# ---- collection membership
col_collection_1.objects.link(ob_sphere)

# ---- scene / render settings (as saved in the file)
scene.frame_start = 1; scene.frame_end = 250; scene.frame_set(1)
scene.render.engine = 'BLENDER_EEVEE_NEXT'
scene.render.resolution_percentage = 50
scene.render.dither_intensity = 0.0
scene.cycles.use_denoising = False
scene.cycles.samples = 128
scene.cycles.sampling_pattern = 'TABULATED_SOBOL'
scene.cycles.use_adaptive_sampling = False
scene.cycles.use_light_tree = False
scene.cycles.blur_glossy = 0.0
scene.cycles.sample_clamp_indirect = 0.0
scene.view_settings.view_transform = 'Standard'
bpy.context.view_layer.update()

# ---- added for rendering (the .blend has no active camera and no usable light): camera, sun
cam_auto = bpy.data.cameras.new('AutoCamera')
cam_auto.lens = 50.0
cam_auto.sensor_width = 36.0
cam_auto.clip_end = 1000.0
ob_auto_camera = bpy.data.objects.new('AutoCamera', cam_auto)
scene.collection.objects.link(ob_auto_camera)
ob_auto_camera.location = (9.24705, -11.649, 7.79764)
ob_auto_camera.rotation_euler = (1.09748, -7.21219e-08, 0.694738)
scene.camera = ob_auto_camera
light_auto_sun = bpy.data.lights.new('AutoSun', 'SUN')
light_auto_sun.energy = 3.0
light_auto_sun.angle = 0.0523599
ob_auto_sun = bpy.data.objects.new('AutoSun', light_auto_sun)
scene.collection.objects.link(ob_auto_sun)
ob_auto_sun.rotation_euler = (0.872665, 0.174533, 0.523599)
bpy.context.view_layer.update()
